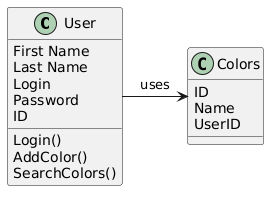

The diagram above was rendered by PlantUML. Its source (embedded in the PNG):
@startuml
class User {
First Name
Last Name
Login
Password
ID
Login()
AddColor()
SearchColors()
}

class Colors {
ID
Name
UserID
}

User -> Colors : uses
@enduml